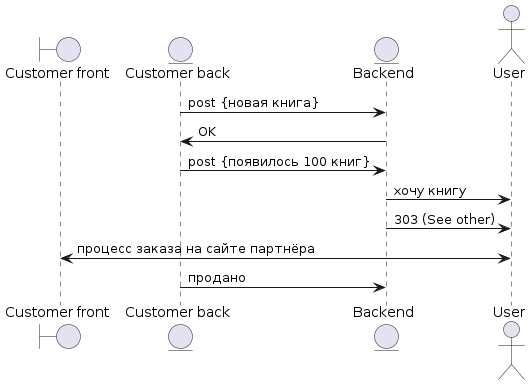

The diagram above was rendered by PlantUML. Its source (embedded in the PNG):
@startuml
boundary "Customer front" as cfront
entity "Customer back" as cback
entity "Backend" as back
actor "User" as user

cback -> back : post {новая книга}
cback <- back : OK
cback -> back : post {появилось 100 книг}
user <- back : хочу книгу
user <- back : 303 (See other)
user <-> cfront : процесс заказа на сайте партнёра
cback -> back : продано

@enduml